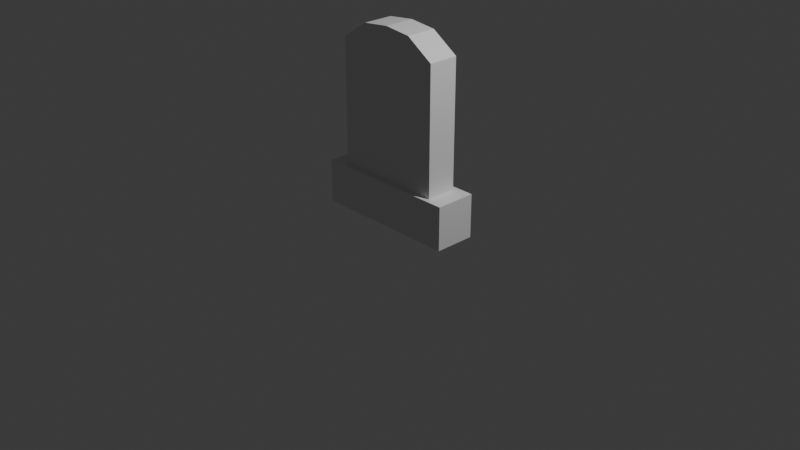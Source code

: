 # Source: tombstone.blend  (saved by Blender 4.2.66; exported with 4.5.12 LTS)
import bpy
from mathutils import Matrix  # noqa: F401  (used for matrix-valued properties, if any)

bpy.ops.wm.read_factory_settings(use_empty=True)
scene = bpy.context.scene
scene.name = 'Scene'

# ---- collections
col_collection = bpy.data.collections.new('Collection'); scene.collection.children.link(col_collection)

# ---- materials (node trees are filled in below, after node groups)
mat_material = bpy.data.materials.new('Material')
mat_material.alpha_threshold = 0.0
mat_material.roughness = 0.5
mat_material.line_color = (0.0, 0.0, 0.0, 1.0)

# ---- material node trees
mat_material.use_nodes = True; mat_material.node_tree.nodes.clear()
_N = mat_material.node_tree.nodes; _L = mat_material.node_tree.links
n0 = _N.new('ShaderNodeOutputMaterial'); n0.name = 'Material Output'; n0.location = (300, 300)
n1 = _N.new('ShaderNodeBsdfPrincipled'); n1.name = 'Principled BSDF'; n1.location = (10, 300)
n1.inputs[3].default_value = 1.45
_L.new(n1.outputs[0], n0.inputs[0])
n0.is_active_output = True

# ---- world
world_world = bpy.data.worlds.new('World'); scene.world = world_world
world_world.use_nodes = True; world_world.node_tree.nodes.clear()
_N = world_world.node_tree.nodes; _L = world_world.node_tree.links
n0 = _N.new('ShaderNodeOutputWorld'); n0.name = 'World Output'; n0.location = (300, 300)
n1 = _N.new('ShaderNodeBackground'); n1.name = 'Background'; n1.location = (10, 300)
n1.inputs[0].default_value = (0.05088, 0.05088, 0.05088, 1.0)
_L.new(n1.outputs[0], n0.inputs[0])
n0.is_active_output = True
world_world.color = (0.05088, 0.05088, 0.05088)
world_world.sun_shadow_jitter_overblur = 0.0

# ---- cameras
cam_camera = bpy.data.cameras.new('Camera')
cam_camera.clip_end = 100.0
cam_camera.ortho_scale = 7.314

# ---- lights
light_light = bpy.data.lights.new('Light', 'POINT')
light_light.energy = 1000.0
light_light.shadow_soft_size = 0.1

# ---- meshes
me_cube = bpy.data.meshes.new('Cube')
me_cube.from_pydata([(1.0, 1.0, 1.289), (1.0, 1.0, -1.0), (1.0, -1.0, 1.289), (1.0, -1.0, -1.0), (-1.0, 1.0, 1.289), (-1.0, 1.0, -1.0), (-1.0, -1.0, 1.289), (-1.0, -1.0, -1.0), (0.0, 1.0, -1.0), (0.0, -1.0, 1.672), (0.0, -1.0, -1.0), (0.0, 1.0, 1.672), (-0.5, 1.0, -1.0), (-0.5, -1.0, 1.618), (-0.5, -1.0, -1.0), (-0.5, 1.0, 1.618), (0.5, -1.0, -1.0), (0.5, 1.0, 1.618), (0.5, 1.0, -1.0), (0.5, -1.0, 1.618), (-1.334, 1.334, -0.9986), (-1.334, -1.334, -0.9986), (-0.6668, 1.334, -0.9986), (0.6668, -1.334, -0.9986), (1.334, -1.334, -0.9986), (1.334, 1.334, -0.9986), (0.6668, 1.334, -0.9986), (0.0, 1.334, -0.9986), (-0.6668, -1.334, -0.9986), (0.0, -1.334, -0.9986), (-1.334, 1.334, -1.786), (-1.334, -1.334, -1.786), (-0.6668, 1.334, -1.786), (0.6668, -1.334, -1.786), (1.334, -1.334, -1.786), (1.334, 1.334, -1.786), (0.6668, 1.334, -1.786), (0.0, 1.334, -1.786), (-0.6668, -1.334, -1.786), (0.0, -1.334, -1.786)], [], [(15, 4, 6, 13), (14, 13, 6, 7), (7, 6, 4, 5), (1, 0, 2, 3), (18, 17, 0, 1), (12, 15, 11, 8), (16, 19, 9, 10), (17, 11, 9, 19), (5, 4, 15, 12), (10, 9, 13, 14), (11, 15, 13, 9), (0, 17, 19, 2), (3, 2, 19, 16), (8, 11, 17, 18), (5, 12, 22, 20), (24, 23, 33, 34), (3, 16, 23, 24), (8, 18, 26, 27), (12, 8, 27, 22), (16, 10, 29, 23), (7, 5, 20, 21), (10, 14, 28, 29), (14, 7, 21, 28), (18, 1, 25, 26), (1, 3, 24, 25), (36, 35, 34, 33, 39, 38, 31, 30, 32, 37), (26, 25, 35, 36), (22, 27, 37, 32), (25, 24, 34, 35), (21, 20, 30, 31), (28, 21, 31, 38), (27, 26, 36, 37), (20, 22, 32, 30), (23, 29, 39, 33), (29, 28, 38, 39)])
_uv = me_cube.uv_layers.new(name='UVMap')
_uv.uv.foreach_set('vector', [0.8125, 0.5, 0.875, 0.5, 0.875, 0.75, 0.8125, 0.75, 0.375, 0.9375, 0.625, 0.9375, 0.625, 1.0, 0.375, 1.0, 0.375, 0.0, 0.625, 0.0, 0.625, 0.25, 0.375, 0.25, 0.375, 0.5, 0.625, 0.5, 0.625, 0.75, 0.375, 0.75, 0.375, 0.4375, 0.625, 0.4375, 0.625, 0.5, 0.375, 0.5, 0.375, 0.3125, 0.625, 0.3125, 0.625, 0.375, 0.375, 0.375, 0.375, 0.8125, 0.625, 0.8125, 0.625, 0.875, 0.375, 0.875, 0.6875, 0.5, 0.75, 0.5, 0.75, 0.75, 0.6875, 0.75, 0.375, 0.25, 0.625, 0.25, 0.625, 0.3125, 0.375, 0.3125, 0.375, 0.875, 0.625, 0.875, 0.625, 0.9375, 0.375, 0.9375, 0.75, 0.5, 0.8125, 0.5, 0.8125, 0.75, 0.75, 0.75, 0.625, 0.5, 0.6875, 0.5, 0.6875, 0.75, 0.625, 0.75, 0.375, 0.75, 0.625, 0.75, 0.625, 0.8125, 0.375, 0.8125, 0.375, 0.375, 0.625, 0.375, 0.625, 0.4375, 0.375, 0.4375, 0.375, 0.25, 0.375, 0.3125, 0.375, 0.3125, 0.375, 0.25, 0.375, 0.75, 0.375, 0.8125, 0.375, 0.8125, 0.375, 0.75, 0.375, 0.75, 0.375, 0.8125, 0.375, 0.8125, 0.375, 0.75, 0.375, 0.375, 0.375, 0.4375, 0.375, 0.4375, 0.375, 0.375, 0.375, 0.3125, 0.375, 0.375, 0.375, 0.375, 0.375, 0.3125, 0.375, 0.8125, 0.375, 0.875, 0.375, 0.875, 0.375, 0.8125, 0.375, 0.0, 0.375, 0.25, 0.375, 0.25, 0.375, 0.0, 0.375, 0.875, 0.375, 0.9375, 0.375, 0.9375, 0.375, 0.875, 0.375, 0.9375, 0.375, 1.0, 0.375, 1.0, 0.375, 0.9375, 0.375, 0.4375, 0.375, 0.5, 0.375, 0.5, 0.375, 0.4375, 0.375, 0.5, 0.375, 0.75, 0.375, 0.75, 0.375, 0.5, 0.3125, 0.5, 0.375, 0.5, 0.375, 0.75, 0.3125, 0.75, 0.25, 0.75, 0.1875, 0.75, 0.125, 0.75, 0.125, 0.5, 0.1875, 0.5, 0.25, 0.5, 0.375, 0.4375, 0.375, 0.5, 0.375, 0.5, 0.375, 0.4375, 0.375, 0.3125, 0.375, 0.375, 0.375, 0.375, 0.375, 0.3125, 0.375, 0.5, 0.375, 0.75, 0.375, 0.75, 0.375, 0.5, 0.375, 0.0, 0.375, 0.25, 0.375, 0.25, 0.375, 0.0, 0.375, 0.9375, 0.375, 1.0, 0.375, 1.0, 0.375, 0.9375, 0.375, 0.375, 0.375, 0.4375, 0.375, 0.4375, 0.375, 0.375, 0.375, 0.25, 0.375, 0.3125, 0.375, 0.3125, 0.375, 0.25, 0.375, 0.8125, 0.375, 0.875, 0.375, 0.875, 0.375, 0.8125, 0.375, 0.875, 0.375, 0.9375, 0.375, 0.9375, 0.375, 0.875])
me_cube.materials.append(mat_material)
me_cube.use_mirror_vertex_groups = False
me_cube.update()

# ---- objects
ob_tombstone = bpy.data.objects.new('tombstone', me_cube)
ob_light = bpy.data.objects.new('Light', light_light)
ob_camera = bpy.data.objects.new('Camera', cam_camera)

# ---- transforms, parenting, visibility, modifiers, constraints
ob_tombstone.location = (0.0, 0.0, 1.055)
ob_tombstone.scale = (0.5871, 0.163, 0.5871)
ob_tombstone.lock_rotations_4d = False
ob_tombstone.empty_display_type = 'ARROWS'
ob_tombstone.lineart.crease_threshold = 0.0
ob_light.location = (4.076, 1.005, 5.904)
ob_light.rotation_euler = (0.6503, 0.05522, 1.866)
ob_light.lock_rotations_4d = False
ob_light.empty_display_type = 'ARROWS'
ob_light.color = (0.0, 0.0, 0.0, 0.0)
ob_light.lineart.crease_threshold = 0.0
ob_camera.location = (7.359, -6.926, 4.958)
ob_camera.rotation_euler = (1.109, 0.0, 0.8149)
ob_camera.lock_rotations_4d = False
ob_camera.empty_display_type = 'ARROWS'
ob_camera.color = (0.0, 0.0, 0.0, 0.0)
ob_camera.display_type = 'WIRE'
ob_camera.lineart.crease_threshold = 0.0

# ---- collection membership
col_collection.objects.link(ob_tombstone)
col_collection.objects.link(ob_light)
col_collection.objects.link(ob_camera)

# ---- scene / render settings (as saved in the file)
scene.camera = ob_camera
scene.frame_start = 1; scene.frame_end = 250; scene.frame_set(1)
scene.render.engine = 'BLENDER_EEVEE_NEXT'
bpy.context.view_layer.update()
